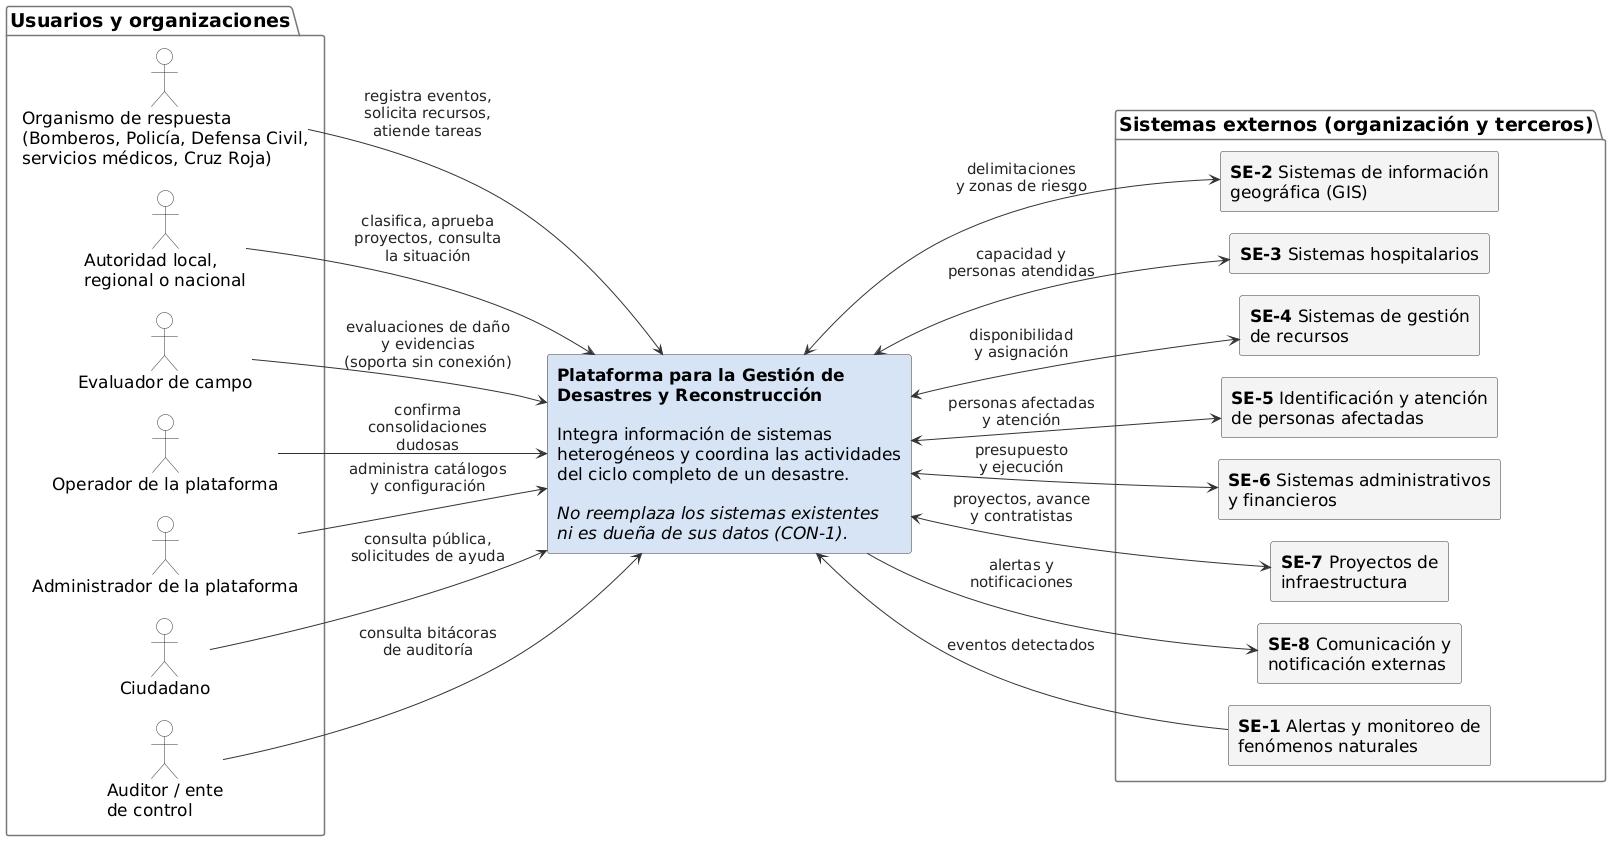

The diagram above was rendered by PlantUML. Its source (embedded in the PNG):
@startuml contexto
' Diagrama de contexto - Plataforma para la Gestion de Desastres y Reconstruccion
' Entrega 1 (SRS). Nivel de contexto: la plataforma como una sola caja negra.
' Agnostico de tecnologia (CON-8): no se nombra ningun producto ni proveedor.

left to right direction

skinparam backgroundColor White
skinparam shadowing false
skinparam defaultFontName Helvetica
skinparam defaultFontSize 17
skinparam ArrowColor #333333
skinparam ArrowFontSize 15
skinparam ArrowFontColor #222222
skinparam nodesep 22
skinparam ranksep 70
skinparam rectangle {
  BorderColor #333333
  BackgroundColor #F4F4F4
  FontSize 17
}
skinparam actor {
  BorderColor #333333
  BackgroundColor #FFFFFF
  FontSize 17
}
skinparam package {
  BorderColor #777777
  BackgroundColor #FFFFFF
  FontSize 19
  FontStyle bold
}

package "Usuarios y organizaciones" {
  actor "Organismo de respuesta\n(Bomberos, Policía, Defensa Civil,\nservicios médicos, Cruz Roja)" as ORG
  actor "Autoridad local,\nregional o nacional" as AUT
  actor "Evaluador de campo" as EVA
  actor "Operador de la plataforma" as OPE
  actor "Administrador de la plataforma" as ADM
  actor "Ciudadano" as CIU
  actor "Auditor / ente\nde control" as AUD
}

rectangle "**Plataforma para la Gestión de**\n**Desastres y Reconstrucción**\n\nIntegra información de sistemas\nheterogéneos y coordina las actividades\ndel ciclo completo de un desastre.\n\n//No reemplaza los sistemas existentes//\n//ni es dueña de sus datos (CON-1).//" as PLAT #D6E4F5

package "Sistemas externos (organización y terceros)" {
  rectangle "**SE-1** Alertas y monitoreo de\nfenómenos naturales" as SE1
  rectangle "**SE-2** Sistemas de información\ngeográfica (GIS)" as SE2
  rectangle "**SE-3** Sistemas hospitalarios" as SE3
  rectangle "**SE-4** Sistemas de gestión\nde recursos" as SE4
  rectangle "**SE-5** Identificación y atención\nde personas afectadas" as SE5
  rectangle "**SE-6** Sistemas administrativos\ny financieros" as SE6
  rectangle "**SE-7** Proyectos de\ninfraestructura" as SE7
  rectangle "**SE-8** Comunicación y\nnotificación externas" as SE8
}

ORG --> PLAT : registra eventos,\nsolicita recursos,\natiende tareas
AUT --> PLAT : clasifica, aprueba\nproyectos, consulta\nla situación
EVA --> PLAT : evaluaciones de daño\ny evidencias\n(soporta sin conexión)
OPE --> PLAT : confirma\nconsolidaciones\ndudosas
ADM --> PLAT : administra catálogos\ny configuración
CIU --> PLAT : consulta pública,\nsolicitudes de ayuda
AUD --> PLAT : consulta bitácoras\nde auditoría

SE1 --> PLAT : eventos detectados
PLAT <--> SE2 : delimitaciones\ny zonas de riesgo
PLAT <--> SE3 : capacidad y\npersonas atendidas
PLAT <--> SE4 : disponibilidad\ny asignación
PLAT <--> SE5 : personas afectadas\ny atención
PLAT <--> SE6 : presupuesto\ny ejecución
PLAT <--> SE7 : proyectos, avance\ny contratistas
PLAT --> SE8 : alertas y\nnotificaciones

@enduml